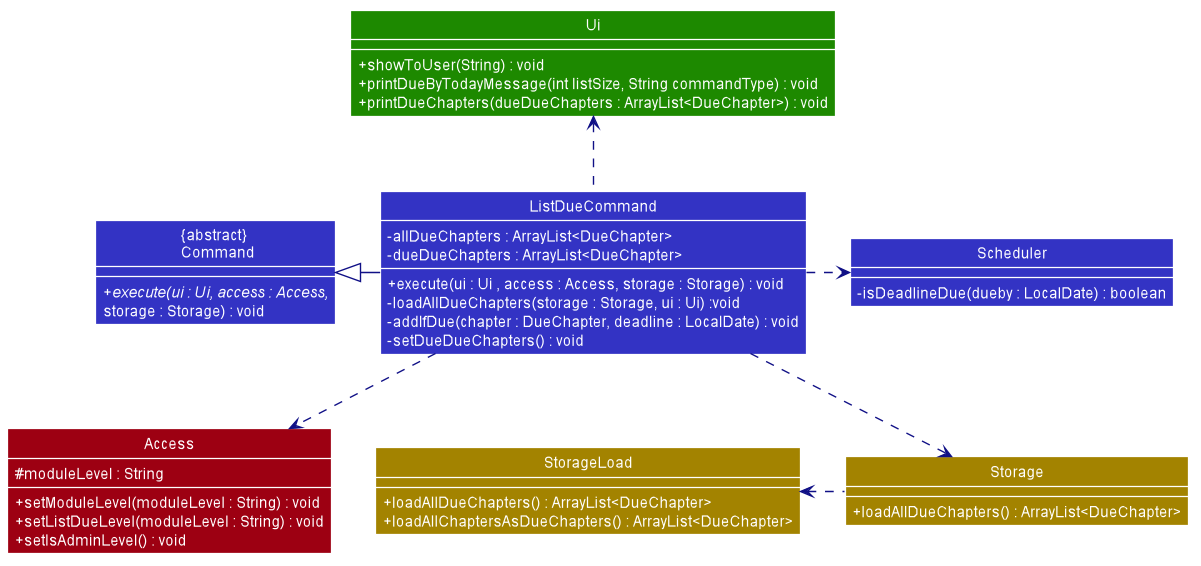

The diagram above was rendered by PlantUML. Its source (embedded in the PNG):
@startuml









skinparam BackgroundColor #FFFFFFF

skinparam Shadowing false

skinparam Class {
    FontColor #FFFFFF
    BorderThickness 1
    BorderColor #FFFFFF
    StereotypeFontColor #FFFFFF
    FontName Arial
}

skinparam Actor {
    BorderColor #000000
    Color #000000
    FontName Arial
}

skinparam Sequence {
    MessageAlign center
    BoxFontSize 15
    BoxPadding 0
    BoxFontColor #FFFFFF
    FontName Arial
}

skinparam Participant {
    FontColor #FFFFFFF
    Padding 20
}

skinparam MinClassWidth 50
skinparam ParticipantPadding 10
skinparam Shadowing false
skinparam DefaultTextAlignment center
skinparam packageStyle Rectangle
skinparam classAttributeIconSize 0
skinparam classAttributeFontColor white
skinparam classAttributeFontSize 12

hide footbox
hide members
hide circle
show member
skinparam arrowThickness 1.1

Class "{abstract} \n Command" as Command #3333C4 {
    + {abstract} execute(ui : Ui, access : Access,
    storage : Storage) : void
}

Class Ui #1D8900 {
    + showToUser(String) : void
    + printDueByTodayMessage(int listSize, String commandType) : void
    + printDueChapters(dueDueChapters : ArrayList<DueChapter>) : void
}

Class Storage #A38300 {
    + loadAllDueChapters() : ArrayList<DueChapter>
}

Class StorageLoad #A38300 {
    + loadAllDueChapters() : ArrayList<DueChapter>
    + loadAllChaptersAsDueChapters() : ArrayList<DueChapter>
}

Class "ListDueCommand" as ListDueCommand #3333C4 {
    - allDueChapters : ArrayList<DueChapter>
    - dueDueChapters : ArrayList<DueChapter>
    + execute(ui : Ui , access : Access, storage : Storage) : void
    - loadAllDueChapters(storage : Storage, ui : Ui) :void
    - addIfDue(chapter : DueChapter, deadline : LocalDate) : void
    - setDueDueChapters() : void
}

Class "Scheduler" as Scheduler #3333C4 {
    - isDeadlineDue(dueby : LocalDate) : boolean
}

Class "Access" as Access #9D0012 {
    # moduleLevel : String
    + setModuleLevel(moduleLevel : String) : void
    + setListDueLevel(moduleLevel : String) : void
    + setIsAdminLevel() : void
}

ListDueCommand -left[#101086]-|> Command
ListDueCommand .down[#101086].> Access
ListDueCommand .right[#101086].> Scheduler
ListDueCommand .down[#101086].> Storage
Storage .left[#101086].> StorageLoad
ListDueCommand .up[#101086].> Ui

@enduml